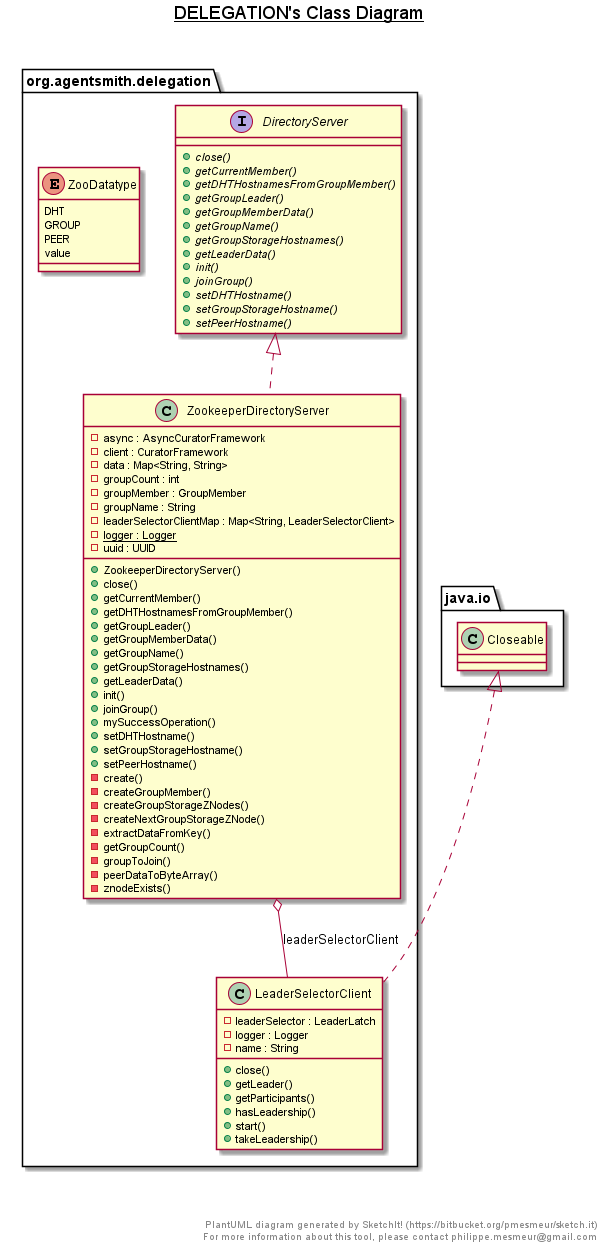

The diagram above was rendered by PlantUML. Its source (embedded in the PNG):
@startuml

title __DELEGATION's Class Diagram__\n

    namespace org.agentsmith.delegation {
      interface org.agentsmith.delegation.DirectoryServer {
          {abstract} + close()
          {abstract} + getCurrentMember()
          {abstract} + getDHTHostnamesFromGroupMember()
          {abstract} + getGroupLeader()
          {abstract} + getGroupMemberData()
          {abstract} + getGroupName()
          {abstract} + getGroupStorageHostnames()
          {abstract} + getLeaderData()
          {abstract} + init()
          {abstract} + joinGroup()
          {abstract} + setDHTHostname()
          {abstract} + setGroupStorageHostname()
          {abstract} + setPeerHostname()
      }
    }

    namespace org.agentsmith.delegation {
      class org.agentsmith.delegation.LeaderSelectorClient {
          - leaderSelector : LeaderLatch
          - logger : Logger
          - name : String
          + close()
          + getLeader()
          + getParticipants()
          + hasLeadership()
          + start()
          + takeLeadership()
      }
    }

    namespace org.agentsmith.delegation {
      enum ZooDatatype {
        DHT
        GROUP
        PEER
        value
      }
    }

    namespace org.agentsmith.delegation {
      class org.agentsmith.delegation.ZookeeperDirectoryServer {
          - async : AsyncCuratorFramework
          - client : CuratorFramework
          - data : Map<String, String>
          - groupCount : int
          - groupMember : GroupMember
          - groupName : String
          - leaderSelectorClientMap : Map<String, LeaderSelectorClient>
          {static} - logger : Logger
          - uuid : UUID
          + ZookeeperDirectoryServer()
          + close()
          + getCurrentMember()
          + getDHTHostnamesFromGroupMember()
          + getGroupLeader()
          + getGroupMemberData()
          + getGroupName()
          + getGroupStorageHostnames()
          + getLeaderData()
          + init()
          + joinGroup()
          + mySuccessOperation()
          + setDHTHostname()
          + setGroupStorageHostname()
          + setPeerHostname()
          - create()
          - createGroupMember()
          - createGroupStorageZNodes()
          - createNextGroupStorageZNode()
          - extractDataFromKey()
          - getGroupCount()
          - groupToJoin()
          - peerDataToByteArray()
          - znodeExists()
      }
    }
  

  org.agentsmith.delegation.LeaderSelectorClient .up.|> java.io.Closeable
  org.agentsmith.delegation.ZookeeperDirectoryServer .up.|> org.agentsmith.delegation.DirectoryServer
  org.agentsmith.delegation.ZookeeperDirectoryServer o-- org.agentsmith.delegation.LeaderSelectorClient : leaderSelectorClient


right footer


PlantUML diagram generated by SketchIt! (https://bitbucket.org/pmesmeur/sketch.it)
For more information about this tool, please contact philippe.mesmeur@gmail.com
endfooter

@enduml